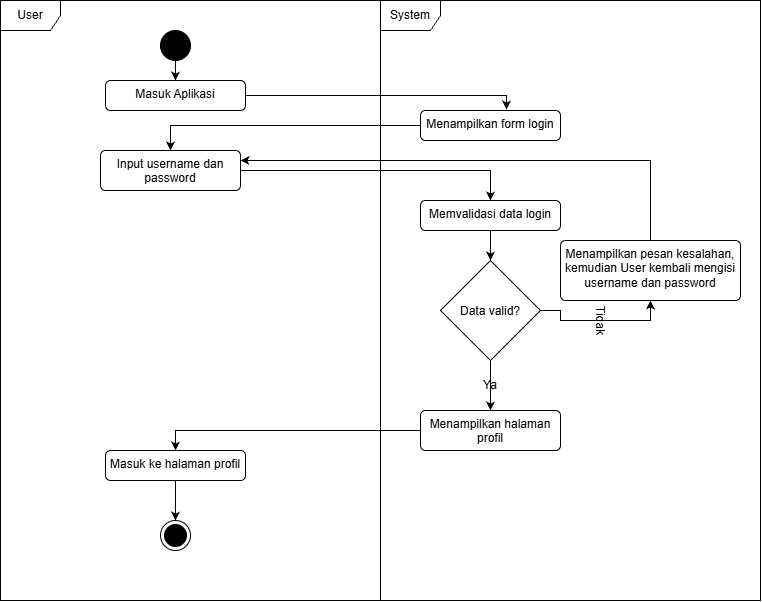

The diagram above was exported from draw.io. Its source (the exported page's mxGraphModel, read from the mxfile embedded in the PNG):
<mxGraphModel dx="772" dy="810" grid="1" gridSize="10" guides="1" tooltips="1" connect="1" arrows="1" fold="1" page="1" pageScale="1" pageWidth="850" pageHeight="1100" math="0" shadow="0">
  <root>
    <mxCell id="0" />
    <mxCell id="1" parent="0" />
    <mxCell id="e4mOnDUoD_HGD9JOqwCA-26" parent="1" style="shape=umlFrame;whiteSpace=wrap;html=1;pointerEvents=0;" value="User" vertex="1">
      <mxGeometry height="600" width="380" x="60" y="210" as="geometry" />
    </mxCell>
    <mxCell id="e4mOnDUoD_HGD9JOqwCA-27" parent="1" style="shape=umlFrame;whiteSpace=wrap;html=1;pointerEvents=0;" value="System" vertex="1">
      <mxGeometry height="600" width="380" x="440" y="210" as="geometry" />
    </mxCell>
    <mxCell id="e4mOnDUoD_HGD9JOqwCA-40" edge="1" parent="1" source="e4mOnDUoD_HGD9JOqwCA-31" style="edgeStyle=orthogonalEdgeStyle;rounded=0;orthogonalLoop=1;jettySize=auto;html=1;" target="e4mOnDUoD_HGD9JOqwCA-32">
      <mxGeometry relative="1" as="geometry" />
    </mxCell>
    <mxCell id="e4mOnDUoD_HGD9JOqwCA-31" parent="1" style="ellipse;fillColor=strokeColor;html=1;" value="" vertex="1">
      <mxGeometry height="30" width="30" x="220" y="240" as="geometry" />
    </mxCell>
    <mxCell id="e4mOnDUoD_HGD9JOqwCA-32" parent="1" style="html=1;align=center;verticalAlign=top;rounded=1;absoluteArcSize=1;arcSize=10;dashed=0;whiteSpace=wrap;" value="Masuk Aplikasi" vertex="1">
      <mxGeometry height="30" width="140" x="165" y="290" as="geometry" />
    </mxCell>
    <mxCell id="e4mOnDUoD_HGD9JOqwCA-64" edge="1" parent="1" source="e4mOnDUoD_HGD9JOqwCA-33" style="edgeStyle=orthogonalEdgeStyle;rounded=0;orthogonalLoop=1;jettySize=auto;html=1;entryX=0.5;entryY=0;entryDx=0;entryDy=0;" target="e4mOnDUoD_HGD9JOqwCA-35">
      <mxGeometry relative="1" as="geometry" />
    </mxCell>
    <mxCell id="e4mOnDUoD_HGD9JOqwCA-33" parent="1" style="html=1;align=center;verticalAlign=top;rounded=1;absoluteArcSize=1;arcSize=10;dashed=0;whiteSpace=wrap;" value="Input username dan password" vertex="1">
      <mxGeometry height="40" width="140" x="160" y="360" as="geometry" />
    </mxCell>
    <mxCell id="e4mOnDUoD_HGD9JOqwCA-63" edge="1" parent="1" source="e4mOnDUoD_HGD9JOqwCA-34" style="edgeStyle=orthogonalEdgeStyle;rounded=0;orthogonalLoop=1;jettySize=auto;html=1;" target="e4mOnDUoD_HGD9JOqwCA-33">
      <mxGeometry relative="1" as="geometry" />
    </mxCell>
    <mxCell id="e4mOnDUoD_HGD9JOqwCA-34" parent="1" style="html=1;align=center;verticalAlign=top;rounded=1;absoluteArcSize=1;arcSize=10;dashed=0;whiteSpace=wrap;" value="Menampilkan form login" vertex="1">
      <mxGeometry height="30" width="140" x="480" y="320" as="geometry" />
    </mxCell>
    <mxCell id="e4mOnDUoD_HGD9JOqwCA-65" edge="1" parent="1" source="e4mOnDUoD_HGD9JOqwCA-35" style="edgeStyle=orthogonalEdgeStyle;rounded=0;orthogonalLoop=1;jettySize=auto;html=1;entryX=0.5;entryY=0;entryDx=0;entryDy=0;" target="e4mOnDUoD_HGD9JOqwCA-50">
      <mxGeometry relative="1" as="geometry" />
    </mxCell>
    <mxCell id="e4mOnDUoD_HGD9JOqwCA-35" parent="1" style="html=1;align=center;verticalAlign=top;rounded=1;absoluteArcSize=1;arcSize=10;dashed=0;whiteSpace=wrap;" value="Memvalidasi data login" vertex="1">
      <mxGeometry height="30" width="140" x="480" y="410" as="geometry" />
    </mxCell>
    <mxCell id="e4mOnDUoD_HGD9JOqwCA-55" edge="1" parent="1" source="e4mOnDUoD_HGD9JOqwCA-37" style="edgeStyle=orthogonalEdgeStyle;rounded=0;orthogonalLoop=1;jettySize=auto;html=1;" target="e4mOnDUoD_HGD9JOqwCA-39">
      <mxGeometry relative="1" as="geometry" />
    </mxCell>
    <mxCell id="e4mOnDUoD_HGD9JOqwCA-37" parent="1" style="html=1;align=center;verticalAlign=top;rounded=1;absoluteArcSize=1;arcSize=10;dashed=0;whiteSpace=wrap;" value="Masuk ke halaman profil" vertex="1">
      <mxGeometry height="30" width="140" x="165" y="660" as="geometry" />
    </mxCell>
    <mxCell id="e4mOnDUoD_HGD9JOqwCA-39" parent="1" style="ellipse;html=1;shape=endState;fillColor=strokeColor;" value="" vertex="1">
      <mxGeometry height="30" width="30" x="220" y="730" as="geometry" />
    </mxCell>
    <mxCell id="e4mOnDUoD_HGD9JOqwCA-46" parent="1" style="text;html=1;whiteSpace=wrap;strokeColor=none;fillColor=none;align=center;verticalAlign=middle;rounded=0;" value="Ya" vertex="1">
      <mxGeometry height="30" width="60" x="520" y="580" as="geometry" />
    </mxCell>
    <mxCell id="e4mOnDUoD_HGD9JOqwCA-48" parent="1" style="text;html=1;whiteSpace=wrap;strokeColor=none;fillColor=none;align=center;verticalAlign=middle;rounded=0;rotation=90;" value="Tidak" vertex="1">
      <mxGeometry height="30" width="60" x="630" y="515" as="geometry" />
    </mxCell>
    <mxCell id="e4mOnDUoD_HGD9JOqwCA-67" edge="1" parent="1" source="e4mOnDUoD_HGD9JOqwCA-50" style="edgeStyle=orthogonalEdgeStyle;rounded=0;orthogonalLoop=1;jettySize=auto;html=1;entryX=0.5;entryY=0;entryDx=0;entryDy=0;" target="e4mOnDUoD_HGD9JOqwCA-56">
      <mxGeometry relative="1" as="geometry" />
    </mxCell>
    <mxCell id="e4mOnDUoD_HGD9JOqwCA-72" edge="1" parent="1" source="e4mOnDUoD_HGD9JOqwCA-50" style="edgeStyle=orthogonalEdgeStyle;rounded=0;orthogonalLoop=1;jettySize=auto;html=1;entryX=0.5;entryY=1;entryDx=0;entryDy=0;" target="e4mOnDUoD_HGD9JOqwCA-59">
      <mxGeometry relative="1" as="geometry" />
    </mxCell>
    <mxCell id="e4mOnDUoD_HGD9JOqwCA-50" parent="1" style="rhombus;" value="Data valid?" vertex="1">
      <mxGeometry height="100" width="100" x="500" y="470" as="geometry" />
    </mxCell>
    <mxCell id="e4mOnDUoD_HGD9JOqwCA-70" edge="1" parent="1" source="e4mOnDUoD_HGD9JOqwCA-56" style="edgeStyle=orthogonalEdgeStyle;rounded=0;orthogonalLoop=1;jettySize=auto;html=1;entryX=0.5;entryY=0;entryDx=0;entryDy=0;" target="e4mOnDUoD_HGD9JOqwCA-37">
      <mxGeometry relative="1" as="geometry" />
    </mxCell>
    <mxCell id="e4mOnDUoD_HGD9JOqwCA-56" parent="1" style="html=1;align=center;verticalAlign=top;rounded=1;absoluteArcSize=1;arcSize=10;dashed=0;whiteSpace=wrap;" value="Menampilkan halaman profil" vertex="1">
      <mxGeometry height="40" width="140" x="480" y="620" as="geometry" />
    </mxCell>
    <mxCell id="e4mOnDUoD_HGD9JOqwCA-69" edge="1" parent="1" source="e4mOnDUoD_HGD9JOqwCA-59" style="edgeStyle=orthogonalEdgeStyle;rounded=0;orthogonalLoop=1;jettySize=auto;html=1;entryX=1;entryY=0.25;entryDx=0;entryDy=0;" target="e4mOnDUoD_HGD9JOqwCA-33">
      <mxGeometry relative="1" as="geometry">
        <Array as="points">
          <mxPoint x="710" y="370" />
        </Array>
      </mxGeometry>
    </mxCell>
    <mxCell id="e4mOnDUoD_HGD9JOqwCA-59" parent="1" style="html=1;align=center;verticalAlign=top;rounded=1;absoluteArcSize=1;arcSize=10;dashed=0;whiteSpace=wrap;" value="Menampilkan pesan kesalahan, kemudian User kembali mengisi username dan password" vertex="1">
      <mxGeometry height="60" width="180" x="620" y="450" as="geometry" />
    </mxCell>
    <mxCell id="e4mOnDUoD_HGD9JOqwCA-62" edge="1" parent="1" source="e4mOnDUoD_HGD9JOqwCA-32" style="edgeStyle=orthogonalEdgeStyle;rounded=0;orthogonalLoop=1;jettySize=auto;html=1;entryX=0.614;entryY=-0.033;entryDx=0;entryDy=0;entryPerimeter=0;" target="e4mOnDUoD_HGD9JOqwCA-34">
      <mxGeometry relative="1" as="geometry">
        <Array as="points">
          <mxPoint x="566" y="305" />
        </Array>
      </mxGeometry>
    </mxCell>
  </root>
</mxGraphModel>